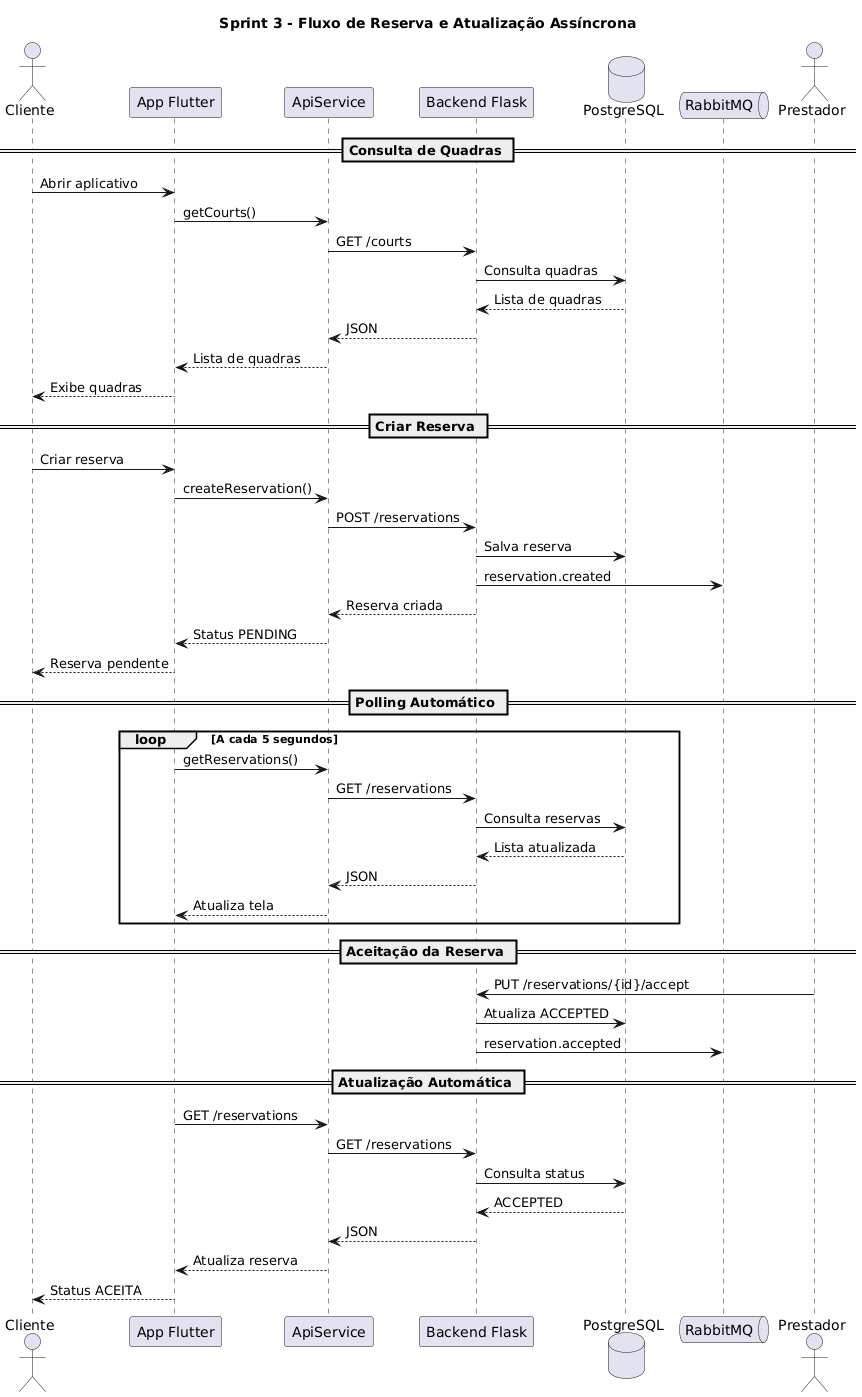

The diagram above was rendered by PlantUML. Its source (embedded in the PNG):
@startuml
title Sprint 3 - Fluxo de Reserva e Atualização Assíncrona

actor Cliente

participant "App Flutter" as App
participant "ApiService" as Api
participant "Backend Flask" as Backend
database PostgreSQL as DB
queue RabbitMQ as MOM
actor Prestador

== Consulta de Quadras ==

Cliente -> App : Abrir aplicativo

App -> Api : getCourts()

Api -> Backend : GET /courts

Backend -> DB : Consulta quadras

DB --> Backend : Lista de quadras

Backend --> Api : JSON

Api --> App : Lista de quadras

App --> Cliente : Exibe quadras

== Criar Reserva ==

Cliente -> App : Criar reserva

App -> Api : createReservation()

Api -> Backend : POST /reservations

Backend -> DB : Salva reserva

Backend -> MOM : reservation.created

Backend --> Api : Reserva criada

Api --> App : Status PENDING

App --> Cliente : Reserva pendente

== Polling Automático ==

loop A cada 5 segundos

App -> Api : getReservations()

Api -> Backend : GET /reservations

Backend -> DB : Consulta reservas

DB --> Backend : Lista atualizada

Backend --> Api : JSON

Api --> App : Atualiza tela

end

== Aceitação da Reserva ==

Prestador -> Backend : PUT /reservations/{id}/accept

Backend -> DB : Atualiza ACCEPTED

Backend -> MOM : reservation.accepted

== Atualização Automática ==

App -> Api : GET /reservations

Api -> Backend : GET /reservations

Backend -> DB : Consulta status

DB --> Backend : ACCEPTED

Backend --> Api : JSON

Api --> App : Atualiza reserva

App --> Cliente : Status ACEITA
@enduml